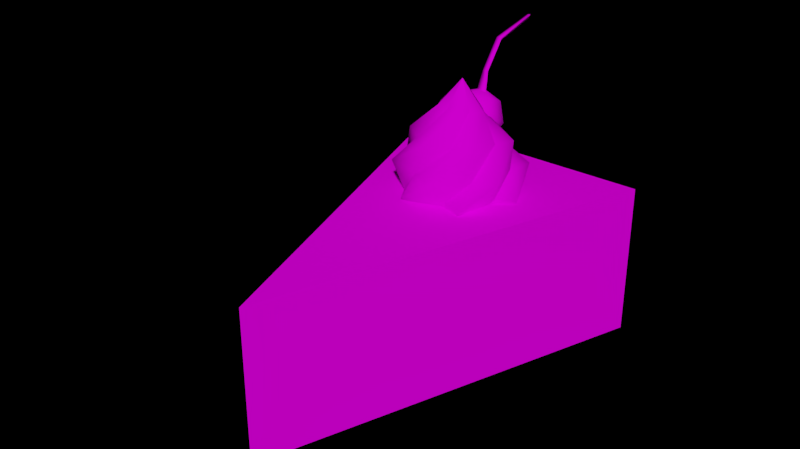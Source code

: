 # Source: BLD_Cake.blend  (saved by Blender 4.2.66; exported with 4.5.12 LTS)
import bpy
from mathutils import Matrix  # noqa: F401  (used for matrix-valued properties, if any)

bpy.ops.wm.read_factory_settings(use_empty=True)
scene = bpy.context.scene
scene.name = 'Scene'

# ---- images (referenced by path relative to the original .blend; pixels are not part of the script)
import os
ASSET_DIR = os.environ.get("B2B_ASSET_DIR", "")  # directory of the original .blend (textures are referenced by path, not embedded)
HERE = os.path.dirname(os.path.abspath(__file__))  # packed textures are extracted next to this script under _unpacked/

def load_image(name, relpath, width, height, colorspace="sRGB"):
    """Load a texture the original file referenced (path relative to the .blend, or extracted next to this script)."""
    p = next((c for c in (os.path.join(HERE, relpath), os.path.join(ASSET_DIR, relpath)) if relpath and os.path.exists(c)), "")
    if p:
        img = bpy.data.images.load(p, check_existing=True)
        img.name = name
    else:  # same state as the original file: an image datablock whose file is absent (Cycles renders it pink)
        img = bpy.data.images.new(name, width, height)
        img.source = "FILE"
        img.filepath = "//" + (relpath or name)
    img.colorspace_settings.name = colorspace
    return img
img_gradients_kitchen_psd = load_image('Gradients_Kitchen.psd', 'Gradients_Kitchen.psd', 1024, 1024, 'sRGB')

# ---- materials (node trees are filled in below, after node groups)
mat_cake = bpy.data.materials.new('Cake')

# ---- material node trees
mat_cake.use_nodes = True; mat_cake.node_tree.nodes.clear()
_N = mat_cake.node_tree.nodes; _L = mat_cake.node_tree.links
n0 = _N.new('ShaderNodeOutputMaterial'); n0.name = 'Material Output'; n0.location = (440, 300)
n1 = _N.new('ShaderNodeBsdfDiffuse'); n1.name = 'Diffuse BSDF'; n1.location = (213, 294)
n2 = _N.new('ShaderNodeTexImage'); n2.name = 'Image Texture.002'; n2.location = (-197, 335)
n2.image = img_gradients_kitchen_psd
n2.interpolation = 'Closest'
_L.new(n1.outputs[0], n0.inputs[0])
_L.new(n2.outputs[0], n1.inputs[0])
n0.is_active_output = True

# ---- world
world_basic_world_skybox = bpy.data.worlds.new('Basic World Skybox'); scene.world = world_basic_world_skybox
world_basic_world_skybox.use_nodes = True; world_basic_world_skybox.node_tree.nodes.clear()
_N = world_basic_world_skybox.node_tree.nodes; _L = world_basic_world_skybox.node_tree.links
n0 = _N.new('ShaderNodeOutputWorld'); n0.name = 'World Output'; n0.location = (535, 300)
n1 = _N.new('ShaderNodeTexEnvironment'); n1.name = 'Environment Texture'; n1.location = (-446, 334)
n2 = _N.new('ShaderNodeGroup'); n2.name = 'Skybox'; n2.location = (160, 359)
n2.label = 'Basic Skybox Node'
n2.width = 176
n2.node_tree = None
n3 = _N.new('ShaderNodeGroup'); n3.name = 'Group'; n3.location = (-45, 284)
n3.node_tree = None
n0.is_active_output = True
world_basic_world_skybox.color = (0.05088, 0.05088, 0.05088)
world_basic_world_skybox.use_sun_shadow = False
world_basic_world_skybox.sun_shadow_jitter_overblur = 0.0

# ---- meshes
me_cake = bpy.data.meshes.new('Cake')
me_cake.from_pydata([(0.0, -0.06308, 0.0), (-0.04223, 0.06308, 0.0), (0.04223, 0.06308, 0.0), (-0.04223, 0.06308, 0.05019), (0.0, -0.06308, 0.05019), (0.04223, 0.06308, 0.05019), (0.008632, 0.04289, 0.04831), (-0.007553, 0.04342, 0.04831), (-0.0161, 0.02966, 0.04831), (-0.008469, 0.01538, 0.04831), (0.007716, 0.01485, 0.04831), (0.01627, 0.02861, 0.04831), (0.008569, 0.04747, 0.05074), (-0.01155, 0.04565, 0.05074), (-0.02004, 0.02732, 0.05074), (-0.008405, 0.0108, 0.05074), (0.01171, 0.01262, 0.05074), (0.0202, 0.03095, 0.05074), (-0.003093, 0.04294, 0.04831), (-0.01346, 0.03329, 0.04831), (-0.01029, 0.01948, 0.04831), (0.003227, 0.01647, 0.04831), (0.01262, 0.02553, 0.04831), (0.01045, 0.03879, 0.04831), (-0.00544, 0.04555, 0.05113), (-0.0169, 0.03256, 0.05113), (-0.01137, 0.01614, 0.05113), (0.005377, 0.01487, 0.05178), (0.01508, 0.02659, 0.05178), (0.01154, 0.04213, 0.05113), (-0.001809, 0.04909, 0.05783), (-0.01931, 0.03735, 0.0594), (-0.01673, 0.01645, 0.0594), (0.002658, 0.008235, 0.0594), (0.01947, 0.02092, 0.0594), (0.01695, 0.04174, 0.05928), (-0.013, 0.04121, 0.0598), (-0.01693, 0.02385, 0.05981), (-0.003841, 0.01176, 0.05981), (0.01197, 0.01879, 0.05899), (0.01499, 0.03426, 0.05899), (0.005123, 0.04496, 0.05724), (-0.01237, 0.03939, 0.06842), (-0.01523, 0.02346, 0.06868), (-0.002655, 0.01304, 0.06868), (0.01265, 0.01872, 0.06868), (0.0155, 0.03465, 0.06842), (0.0049, 0.04235, 0.0639), (-0.01351, 0.03039, 0.06884), (-0.007818, 0.01799, 0.06886), (0.005783, 0.01672, 0.06886), (0.01367, 0.02779, 0.06884), (0.009447, 0.03828, 0.0656), (-0.004528, 0.04004, 0.06635), (-0.006768, 0.02757, 0.07796), (-0.003156, 0.02174, 0.07918), (0.004621, 0.02202, 0.07914), (0.008812, 0.0281, 0.07782), (0.005579, 0.0334, 0.07573), (-0.002232, 0.03317, 0.07584), (-0.004841, 0.02507, 0.07806), (0.0003053, 0.022, 0.07871), (0.006257, 0.02465, 0.07816), (0.007228, 0.0303, 0.07639), (0.002148, 0.03276, 0.07509), (-0.00379, 0.03043, 0.07629), (0.0009137, 0.02798, 0.08658), (0.0004697, 0.04385, 0.07555), (0.0004697, 0.04386, 0.0689), (0.0004697, 0.03917, 0.06419), (0.005789, 0.04101, 0.07672), (0.007993, 0.03985, 0.07055), (0.005789, 0.03633, 0.06536), (0.005789, 0.03533, 0.07906), (0.007993, 0.03182, 0.07387), (0.005789, 0.03065, 0.0677), (0.0004697, 0.03249, 0.08023), (0.0004697, 0.0278, 0.07552), (0.0004697, 0.02781, 0.06887), (0.0004697, 0.03252, 0.06418), (0.0004697, 0.03914, 0.08024), (-0.00485, 0.03533, 0.07906), (-0.007053, 0.03182, 0.07387), (-0.00485, 0.03065, 0.0677), (-0.00485, 0.04101, 0.07672), (-0.007053, 0.03985, 0.07055), (-0.00485, 0.03633, 0.06536), (0.0008995, 0.04022, 0.07857), (-0.0007884, 0.03758, 0.07937), (0.002448, 0.03751, 0.07944), (-0.0002351, 0.03981, 0.08562), (0.0007127, 0.04106, 0.08499), (0.001591, 0.03976, 0.08567), (-0.0008202, 0.04717, 0.09398), (0.0001894, 0.04791, 0.09288), (0.001079, 0.04718, 0.09413), (-0.000345, 0.06389, 0.09722), (-0.001123, 0.06314, 0.09743), (-0.0002513, 0.06331, 0.09619), (0.0003926, 0.06321, 0.09757), (0.04223, 0.06308, 0.01255), (0.04223, 0.06308, 0.02509), (0.04223, 0.06308, 0.03764), (0.0, -0.06308, 0.03764), (0.0, -0.06308, 0.02509), (0.0, -0.06308, 0.01255), (-0.04223, 0.06308, 0.01255), (-0.04223, 0.06308, 0.02509), (-0.04223, 0.06308, 0.03764)], [], [(0, 1, 2), (4, 5, 3), (103, 102, 5, 4), (102, 108, 3, 5), (108, 103, 4, 3), (6, 29, 23), (10, 27, 21), (8, 25, 19), (11, 28, 22), (9, 26, 20), (7, 24, 18), (21, 20, 19), (18, 12, 6), (20, 14, 8), (22, 16, 10), (19, 13, 7), (21, 15, 9), (23, 17, 11), (12, 41, 29), (15, 38, 26), (27, 33, 15), (24, 30, 12), (16, 39, 27), (28, 34, 16), (13, 36, 24), (25, 31, 13), (17, 40, 28), (29, 35, 17), (26, 32, 14), (14, 37, 25), (39, 45, 33), (35, 52, 40), (36, 42, 30), (32, 49, 37), (40, 46, 34), (30, 53, 41), (37, 43, 31), (33, 50, 38), (41, 47, 35), (38, 44, 32), (34, 51, 39), (31, 48, 36), (43, 60, 48), (51, 57, 45), (47, 64, 52), (48, 54, 42), (44, 61, 49), (52, 58, 46), (42, 65, 53), (49, 55, 43), (45, 62, 50), (53, 59, 47), (50, 56, 44), (46, 63, 51), (60, 55, 66), (57, 63, 66), (64, 59, 66), (54, 60, 66), (61, 56, 66), (58, 64, 66), (65, 54, 66), (55, 61, 66), (62, 57, 66), (59, 65, 66), (56, 62, 66), (63, 58, 66), (52, 64, 58), (51, 63, 57), (6, 12, 29), (10, 16, 27), (8, 14, 25), (11, 17, 28), (9, 15, 26), (7, 13, 24), (19, 7, 18), (18, 6, 23), (23, 11, 22), (22, 10, 21), (21, 9, 20), (20, 8, 19), (19, 18, 22), (18, 23, 22), (22, 21, 19), (18, 24, 12), (20, 26, 14), (22, 28, 16), (19, 25, 13), (21, 27, 15), (23, 29, 17), (12, 30, 41), (15, 33, 38), (27, 39, 33), (24, 36, 30), (16, 34, 39), (28, 40, 34), (13, 31, 36), (25, 37, 31), (17, 35, 40), (29, 41, 35), (26, 38, 32), (14, 32, 37), (39, 51, 45), (35, 47, 52), (36, 48, 42), (32, 44, 49), (40, 52, 46), (30, 42, 53), (37, 49, 43), (33, 45, 50), (41, 53, 47), (38, 50, 44), (34, 46, 51), (31, 43, 48), (43, 55, 60), (47, 59, 64), (48, 60, 54), (44, 56, 61), (42, 54, 65), (49, 61, 55), (45, 57, 62), (53, 65, 59), (50, 62, 56), (46, 58, 63), (79, 69, 72), (68, 67, 70, 71), (69, 68, 71, 72), (67, 80, 70), (71, 70, 73, 74), (72, 71, 74, 75), (70, 80, 73), (79, 72, 75), (79, 75, 78), (74, 73, 76, 77), (75, 74, 77, 78), (73, 80, 76), (79, 78, 83), (77, 76, 81, 82), (78, 77, 82, 83), (76, 80, 81), (79, 83, 86), (82, 81, 84, 85), (83, 82, 85, 86), (81, 80, 84), (79, 86, 69), (85, 84, 67, 68), (86, 85, 68, 69), (84, 80, 67), (87, 91, 92, 89), (89, 92, 90, 88), (88, 90, 91, 87), (91, 94, 95, 92), (92, 95, 93, 90), (90, 93, 94, 91), (94, 98, 99, 95), (95, 99, 97, 93), (93, 97, 98, 94), (96, 98, 97), (96, 97, 99), (96, 99, 98), (1, 0, 105, 106), (106, 105, 104, 107), (107, 104, 103, 108), (2, 1, 106, 100), (100, 106, 107, 101), (101, 107, 108, 102), (0, 2, 100, 105), (105, 100, 101, 104), (104, 101, 102, 103)])
me_cake.polygons.foreach_set('use_smooth', [True] * 168)
_k = set([(0, 1), (0, 2), (0, 105), (1, 2), (1, 106), (2, 100), (3, 4), (3, 5), (3, 108), (4, 5), (4, 103), (5, 102), (18, 24), (19, 25), (20, 26), (21, 27), (22, 28), (23, 29), (24, 36), (25, 37), (26, 38), (27, 39), (28, 40), (29, 41), (36, 48), (37, 49), (38, 50), (39, 51), (40, 52), (41, 53), (48, 60), (49, 61), (50, 62), (51, 63), (52, 64), (53, 65), (60, 66), (61, 66), (62, 66), (63, 66), (64, 66), (65, 66), (100, 101), (100, 105), (100, 106), (101, 102), (101, 104), (101, 107), (102, 103), (102, 108), (103, 104), (103, 108), (104, 105), (104, 107), (105, 106), (106, 107), (107, 108)])
me_cake.attributes.new('sharp_edge', 'BOOLEAN', 'EDGE').data.foreach_set('value', [ (min(e.vertices), max(e.vertices)) in _k for e in me_cake.edges])
_uv = me_cake.uv_layers.new(name='UVMap')
_uv.uv.foreach_set('vector', [0.5977, 0.7129, 0.6172, 0.6152, 0.5742, 0.6152, 0.09375, 0.9492, 0.1094, 0.9941, 0.07812, 0.9941, 0.1152, 0.6855, 0.07617, 0.6855, 0.07617, 0.7715, 0.1152, 0.7715, 0.1074, 0.623, 0.08398, 0.623, 0.08398, 0.709, 0.1074, 0.709, 0.07617, 0.7383, 0.1152, 0.7383, 0.1152, 0.8242, 0.07617, 0.8242, 0.09961, 0.7363, 0.1035, 0.7559, 0.1016, 0.7363, 0.09961, 0.7363, 0.09766, 0.7598, 0.0957, 0.7363, 0.07617, 0.7363, 0.07422, 0.7559, 0.07812, 0.7363, 0.1074, 0.7363, 0.1074, 0.7598, 0.1035, 0.7363, 0.08398, 0.7363, 0.08008, 0.7559, 0.08203, 0.7363, 0.08398, 0.7363, 0.08594, 0.7559, 0.08789, 0.7363, 0.0957, 0.7363, 0.08203, 0.7363, 0.07812, 0.7363, 0.08789, 0.7363, 0.09961, 0.752, 0.09961, 0.7363, 0.08203, 0.7363, 0.07227, 0.752, 0.07617, 0.7363, 0.1035, 0.7363, 0.1035, 0.752, 0.09961, 0.7363, 0.07812, 0.7363, 0.08008, 0.752, 0.08398, 0.7363, 0.0957, 0.7363, 0.08398, 0.752, 0.08398, 0.7363, 0.1016, 0.7363, 0.1113, 0.752, 0.1074, 0.7363, 0.09961, 0.752, 0.0957, 0.7949, 0.1035, 0.7559, 0.08398, 0.752, 0.08789, 0.8105, 0.08008, 0.7559, 0.09766, 0.7598, 0.09375, 0.8086, 0.08398, 0.752, 0.08594, 0.7559, 0.08984, 0.7988, 0.09961, 0.752, 0.1035, 0.752, 0.1035, 0.8066, 0.09766, 0.7598, 0.1074, 0.7598, 0.1113, 0.8086, 0.1035, 0.752, 0.08008, 0.752, 0.08008, 0.8105, 0.08594, 0.7559, 0.07422, 0.7559, 0.07227, 0.8086, 0.08008, 0.752, 0.1113, 0.752, 0.1074, 0.8066, 0.1074, 0.7598, 0.1035, 0.7559, 0.1094, 0.8086, 0.1113, 0.752, 0.08008, 0.7559, 0.07617, 0.8086, 0.07227, 0.752, 0.07227, 0.752, 0.07422, 0.8105, 0.07422, 0.7559, 0.1035, 0.8066, 0.1035, 0.8691, 0.09375, 0.8086, 0.1094, 0.8086, 0.1016, 0.8477, 0.1074, 0.8066, 0.08008, 0.8105, 0.08008, 0.8672, 0.08984, 0.7988, 0.07617, 0.8086, 0.08398, 0.8691, 0.07422, 0.8105, 0.1074, 0.8066, 0.1074, 0.8672, 0.1113, 0.8086, 0.08984, 0.7988, 0.08789, 0.8535, 0.0957, 0.7949, 0.07422, 0.8105, 0.07617, 0.8691, 0.07227, 0.8086, 0.09375, 0.8086, 0.09766, 0.8691, 0.08789, 0.8105, 0.0957, 0.7949, 0.0957, 0.8379, 0.1094, 0.8086, 0.08789, 0.8105, 0.08984, 0.8691, 0.07617, 0.8086, 0.1113, 0.8086, 0.1055, 0.8691, 0.1035, 0.8066, 0.07227, 0.8086, 0.07812, 0.8691, 0.08008, 0.8105, 0.07617, 0.8691, 0.08789, 0.9277, 0.07812, 0.8691, 0.1055, 0.8691, 0.1016, 0.9277, 0.1035, 0.8691, 0.0957, 0.8379, 0.09375, 0.9102, 0.1016, 0.8477, 0.07812, 0.8691, 0.08398, 0.9277, 0.08008, 0.8672, 0.08984, 0.8691, 0.0918, 0.9336, 0.08398, 0.8691, 0.1016, 0.8477, 0.09766, 0.9141, 0.1074, 0.8672, 0.08008, 0.8672, 0.08789, 0.918, 0.08789, 0.8535, 0.08398, 0.8691, 0.08789, 0.9355, 0.07617, 0.8691, 0.1035, 0.8691, 0.09766, 0.9297, 0.09766, 0.8691, 0.08789, 0.8535, 0.08984, 0.9141, 0.0957, 0.8379, 0.09766, 0.8691, 0.0957, 0.9355, 0.08984, 0.8691, 0.1074, 0.8672, 0.09961, 0.918, 0.1055, 0.8691, 0.08789, 0.9277, 0.08789, 0.9355, 0.09375, 0.9824, 0.1016, 0.9277, 0.09961, 0.918, 0.09375, 0.9824, 0.09375, 0.9102, 0.08984, 0.9141, 0.09375, 0.9824, 0.08398, 0.9277, 0.08789, 0.9277, 0.09375, 0.9824, 0.0918, 0.9336, 0.0957, 0.9355, 0.09375, 0.9824, 0.09766, 0.9141, 0.09375, 0.9102, 0.09375, 0.9824, 0.08789, 0.918, 0.08398, 0.9277, 0.09375, 0.9824, 0.08789, 0.9355, 0.0918, 0.9336, 0.09375, 0.9824, 0.09766, 0.9297, 0.1016, 0.9277, 0.09375, 0.9824, 0.08984, 0.9141, 0.08789, 0.918, 0.09375, 0.9824, 0.0957, 0.9355, 0.09766, 0.9297, 0.09375, 0.9824, 0.09961, 0.918, 0.09766, 0.9141, 0.09375, 0.9824, 0.1016, 0.8477, 0.09375, 0.9102, 0.09766, 0.9141, 0.1055, 0.8691, 0.09961, 0.918, 0.1016, 0.9277, 0.09961, 0.7363, 0.09961, 0.752, 0.1035, 0.7559, 0.09961, 0.7363, 0.1035, 0.752, 0.09766, 0.7598, 0.07617, 0.7363, 0.07227, 0.752, 0.07422, 0.7559, 0.1074, 0.7363, 0.1113, 0.752, 0.1074, 0.7598, 0.08398, 0.7363, 0.08398, 0.752, 0.08008, 0.7559, 0.08398, 0.7363, 0.08008, 0.752, 0.08594, 0.7559, 0.07812, 0.7363, 0.08398, 0.7363, 0.08789, 0.7363, 0.08789, 0.7363, 0.09961, 0.7363, 0.1016, 0.7363, 0.1016, 0.7363, 0.1074, 0.7363, 0.1035, 0.7363, 0.1035, 0.7363, 0.09961, 0.7363, 0.0957, 0.7363, 0.0957, 0.7363, 0.08398, 0.7363, 0.08203, 0.7363, 0.08203, 0.7363, 0.07617, 0.7363, 0.07812, 0.7363, 0.07812, 0.7363, 0.08789, 0.7363, 0.1035, 0.7363, 0.08789, 0.7363, 0.1016, 0.7363, 0.1035, 0.7363, 0.1035, 0.7363, 0.0957, 0.7363, 0.07812, 0.7363, 0.08789, 0.7363, 0.08594, 0.7559, 0.09961, 0.752, 0.08203, 0.7363, 0.08008, 0.7559, 0.07227, 0.752, 0.1035, 0.7363, 0.1074, 0.7598, 0.1035, 0.752, 0.07812, 0.7363, 0.07422, 0.7559, 0.08008, 0.752, 0.0957, 0.7363, 0.09766, 0.7598, 0.08398, 0.752, 0.1016, 0.7363, 0.1035, 0.7559, 0.1113, 0.752, 0.09961, 0.752, 0.08984, 0.7988, 0.0957, 0.7949, 0.08398, 0.752, 0.09375, 0.8086, 0.08789, 0.8105, 0.09766, 0.7598, 0.1035, 0.8066, 0.09375, 0.8086, 0.08594, 0.7559, 0.08008, 0.8105, 0.08984, 0.7988, 0.1035, 0.752, 0.1113, 0.8086, 0.1035, 0.8066, 0.1074, 0.7598, 0.1074, 0.8066, 0.1113, 0.8086, 0.08008, 0.752, 0.07227, 0.8086, 0.08008, 0.8105, 0.07422, 0.7559, 0.07422, 0.8105, 0.07227, 0.8086, 0.1113, 0.752, 0.1094, 0.8086, 0.1074, 0.8066, 0.1035, 0.7559, 0.0957, 0.7949, 0.1094, 0.8086, 0.08008, 0.7559, 0.08789, 0.8105, 0.07617, 0.8086, 0.07227, 0.752, 0.07617, 0.8086, 0.07422, 0.8105, 0.1035, 0.8066, 0.1055, 0.8691, 0.1035, 0.8691, 0.1094, 0.8086, 0.0957, 0.8379, 0.1016, 0.8477, 0.08008, 0.8105, 0.07812, 0.8691, 0.08008, 0.8672, 0.07617, 0.8086, 0.08984, 0.8691, 0.08398, 0.8691, 0.1074, 0.8066, 0.1016, 0.8477, 0.1074, 0.8672, 0.08984, 0.7988, 0.08008, 0.8672, 0.08789, 0.8535, 0.07422, 0.8105, 0.08398, 0.8691, 0.07617, 0.8691, 0.09375, 0.8086, 0.1035, 0.8691, 0.09766, 0.8691, 0.0957, 0.7949, 0.08789, 0.8535, 0.0957, 0.8379, 0.08789, 0.8105, 0.09766, 0.8691, 0.08984, 0.8691, 0.1113, 0.8086, 0.1074, 0.8672, 0.1055, 0.8691, 0.07227, 0.8086, 0.07617, 0.8691, 0.07812, 0.8691, 0.07617, 0.8691, 0.08789, 0.9355, 0.08789, 0.9277, 0.0957, 0.8379, 0.08984, 0.9141, 0.09375, 0.9102, 0.07812, 0.8691, 0.08789, 0.9277, 0.08398, 0.9277, 0.08984, 0.8691, 0.0957, 0.9355, 0.0918, 0.9336, 0.08008, 0.8672, 0.08398, 0.9277, 0.08789, 0.918, 0.08398, 0.8691, 0.0918, 0.9336, 0.08789, 0.9355, 0.1035, 0.8691, 0.1016, 0.9277, 0.09766, 0.9297, 0.08789, 0.8535, 0.08789, 0.918, 0.08984, 0.9141, 0.09766, 0.8691, 0.09766, 0.9297, 0.0957, 0.9355, 0.1074, 0.8672, 0.09766, 0.9141, 0.09961, 0.918, 0.5371, 0.5215, 0.5391, 0.6113, 0.5332, 0.6113, 0.5391, 0.6953, 0.5391, 0.7793, 0.5332, 0.7793, 0.5332, 0.6953, 0.5391, 0.6113, 0.5391, 0.6953, 0.5332, 0.6953, 0.5332, 0.6113, 0.5391, 0.7793, 0.5371, 0.8691, 0.5332, 0.7793, 0.5332, 0.6953, 0.5332, 0.7793, 0.5273, 0.7793, 0.5273, 0.6953, 0.5332, 0.6113, 0.5332, 0.6953, 0.5273, 0.6953, 0.5273, 0.6113, 0.5332, 0.7793, 0.5293, 0.8691, 0.5273, 0.7793, 0.5293, 0.5215, 0.5332, 0.6113, 0.5273, 0.6113, 0.5234, 0.5215, 0.5273, 0.6113, 0.5215, 0.6113, 0.5273, 0.6953, 0.5273, 0.7793, 0.5215, 0.7793, 0.5215, 0.6953, 0.5273, 0.6113, 0.5273, 0.6953, 0.5215, 0.6953, 0.5215, 0.6113, 0.5273, 0.7793, 0.5234, 0.8691, 0.5215, 0.7793, 0.5176, 0.5215, 0.5215, 0.6113, 0.5137, 0.6113, 0.5215, 0.6953, 0.5215, 0.7793, 0.5137, 0.7793, 0.5137, 0.6953, 0.5215, 0.6113, 0.5215, 0.6953, 0.5137, 0.6953, 0.5137, 0.6113, 0.5215, 0.7793, 0.5176, 0.8691, 0.5137, 0.7793, 0.5488, 0.5215, 0.5527, 0.6113, 0.5449, 0.6113, 0.5527, 0.6953, 0.5527, 0.7793, 0.5449, 0.7793, 0.5449, 0.6953, 0.5527, 0.6113, 0.5527, 0.6953, 0.5449, 0.6953, 0.5449, 0.6113, 0.5527, 0.7793, 0.5488, 0.8691, 0.5449, 0.7793, 0.543, 0.5215, 0.5449, 0.6113, 0.5391, 0.6113, 0.5449, 0.6953, 0.5449, 0.7793, 0.5391, 0.7793, 0.5391, 0.6953, 0.5449, 0.6113, 0.5449, 0.6953, 0.5391, 0.6953, 0.5391, 0.6113, 0.5449, 0.7793, 0.543, 0.8691, 0.5391, 0.7793, 0.5234, 0.5293, 0.5234, 0.5293, 0.5234, 0.5293, 0.5234, 0.5293, 0.5234, 0.5293, 0.5234, 0.5293, 0.5234, 0.5293, 0.5234, 0.5293, 0.5234, 0.5293, 0.5234, 0.5293, 0.5234, 0.5293, 0.5234, 0.5293, 0.5234, 0.5293, 0.5234, 0.5293, 0.5234, 0.5293, 0.5234, 0.5293, 0.5234, 0.5293, 0.5234, 0.5293, 0.5234, 0.5293, 0.5234, 0.5293, 0.5234, 0.5293, 0.5234, 0.5293, 0.5234, 0.5293, 0.5234, 0.5293, 0.5234, 0.5293, 0.5234, 0.5293, 0.5234, 0.5293, 0.5234, 0.5293, 0.5234, 0.5293, 0.5234, 0.5293, 0.5234, 0.5293, 0.5234, 0.5293, 0.5234, 0.5293, 0.5234, 0.5293, 0.5234, 0.5293, 0.5234, 0.5293, 0.5234, 0.5293, 0.5234, 0.5293, 0.5234, 0.5293, 0.5234, 0.5293, 0.5234, 0.5293, 0.5234, 0.5293, 0.5234, 0.5293, 0.5234, 0.5293, 0.5234, 0.5293, 0.6172, 0.9316, 0.5703, 0.9316, 0.5703, 0.7715, 0.6172, 0.7715, 0.07617, 0.7383, 0.1152, 0.7383, 0.1152, 0.8242, 0.07617, 0.8242, 0.6113, 0.957, 0.5723, 0.957, 0.5723, 0.8281, 0.6113, 0.8281, 0.5781, 0.8164, 0.6074, 0.8164, 0.6074, 0.6562, 0.5781, 0.6562, 0.1074, 0.623, 0.08398, 0.623, 0.08398, 0.709, 0.1074, 0.709, 0.5781, 0.7832, 0.6035, 0.7832, 0.6035, 0.6543, 0.5781, 0.6543, 0.5703, 0.8789, 0.6172, 0.8789, 0.6172, 0.7188, 0.5703, 0.7188, 0.1152, 0.6855, 0.07617, 0.6855, 0.07617, 0.7715, 0.1152, 0.7715, 0.5723, 0.8789, 0.6113, 0.8789, 0.6113, 0.748, 0.5723, 0.748])
_ca = me_cake.color_attributes.new('Col', 'BYTE_COLOR', 'CORNER')
_ca.data.foreach_set('color', [1.0, 1.0, 1.0, 1.0, 1.0, 1.0, 1.0, 1.0, 1.0, 1.0, 1.0, 1.0, 1.0, 1.0, 1.0, 1.0, 1.0, 1.0, 1.0, 1.0, 1.0, 1.0, 1.0, 1.0, 1.0, 1.0, 1.0, 1.0, 1.0, 1.0, 1.0, 1.0, 1.0, 1.0, 1.0, 1.0, 1.0, 1.0, 1.0, 1.0, 1.0, 1.0, 1.0, 1.0, 1.0, 1.0, 1.0, 1.0, 1.0, 1.0, 1.0, 1.0, 1.0, 1.0, 1.0, 1.0, 1.0, 1.0, 1.0, 1.0, 1.0, 1.0, 1.0, 1.0, 1.0, 1.0, 1.0, 1.0, 1.0, 1.0, 1.0, 1.0, 1.0, 1.0, 1.0, 1.0, 0.7084, 0.7084, 0.7084, 1.0, 0.7084, 0.7084, 0.7084, 1.0, 1.0, 1.0, 1.0, 1.0, 0.7084, 0.7084, 0.7084, 1.0, 0.7084, 0.7084, 0.7084, 1.0, 1.0, 1.0, 1.0, 1.0, 0.7084, 0.7084, 0.7084, 1.0, 0.7084, 0.7084, 0.7084, 1.0, 1.0, 1.0, 1.0, 1.0, 0.7084, 0.7084, 0.7084, 1.0, 0.7084, 0.7084, 0.7084, 1.0, 1.0, 1.0, 1.0, 1.0, 0.7084, 0.7084, 0.7084, 1.0, 0.7084, 0.7084, 0.7084, 1.0, 1.0, 1.0, 1.0, 1.0, 0.7084, 0.7084, 0.7084, 1.0, 0.7084, 0.7084, 0.7084, 1.0, 0.7084, 0.7084, 0.7084, 1.0, 0.7084, 0.7084, 0.7084, 1.0, 0.7084, 0.7084, 0.7084, 1.0, 0.7084, 0.7084, 0.7084, 1.0, 1.0, 1.0, 1.0, 1.0, 1.0, 1.0, 1.0, 1.0, 0.7084, 0.7084, 0.7084, 1.0, 1.0, 1.0, 1.0, 1.0, 1.0, 1.0, 1.0, 1.0, 0.7084, 0.7084, 0.7084, 1.0, 1.0, 1.0, 1.0, 1.0, 1.0, 1.0, 1.0, 1.0, 0.7084, 0.7084, 0.7084, 1.0, 1.0, 1.0, 1.0, 1.0, 1.0, 1.0, 1.0, 1.0, 0.7084, 0.7084, 0.7084, 1.0, 1.0, 1.0, 1.0, 1.0, 1.0, 1.0, 1.0, 1.0, 0.7084, 0.7084, 0.7084, 1.0, 1.0, 1.0, 1.0, 1.0, 1.0, 1.0, 1.0, 1.0, 1.0, 1.0, 1.0, 1.0, 0.7084, 0.7084, 0.7084, 1.0, 0.7084, 0.7084, 0.7084, 1.0, 1.0, 1.0, 1.0, 1.0, 0.7084, 0.7084, 0.7084, 1.0, 0.7084, 0.7084, 0.7084, 1.0, 0.7084, 0.7084, 0.7084, 1.0, 1.0, 1.0, 1.0, 1.0, 1.0, 1.0, 1.0, 1.0, 0.7084, 0.7084, 0.7084, 1.0, 1.0, 1.0, 1.0, 1.0, 1.0, 1.0, 1.0, 1.0, 1.0, 1.0, 1.0, 1.0, 0.7084, 0.7084, 0.7084, 1.0, 0.7084, 0.7084, 0.7084, 1.0, 0.7084, 0.7084, 0.7084, 1.0, 1.0, 1.0, 1.0, 1.0, 1.0, 1.0, 1.0, 1.0, 1.0, 1.0, 1.0, 1.0, 0.7084, 0.7084, 0.7084, 1.0, 0.7084, 0.7084, 0.7084, 1.0, 0.7084, 0.7084, 0.7084, 1.0, 1.0, 1.0, 1.0, 1.0, 1.0, 1.0, 1.0, 1.0, 1.0, 1.0, 1.0, 1.0, 0.7084, 0.7084, 0.7084, 1.0, 0.7084, 0.7084, 0.7084, 1.0, 0.7084, 0.7084, 0.7084, 1.0, 1.0, 1.0, 1.0, 1.0, 1.0, 1.0, 1.0, 1.0, 0.7084, 0.7084, 0.7084, 1.0, 1.0, 1.0, 1.0, 1.0, 1.0, 1.0, 1.0, 1.0, 1.0, 1.0, 1.0, 1.0, 0.7084, 0.7084, 0.7084, 1.0, 0.7084, 0.7084, 0.7084, 1.0, 0.7084, 0.7084, 0.7084, 1.0, 1.0, 1.0, 1.0, 1.0, 1.0, 1.0, 1.0, 1.0, 1.0, 1.0, 1.0, 1.0, 0.7084, 0.7084, 0.7084, 1.0, 0.7084, 0.7084, 0.7084, 1.0, 0.7084, 0.7084, 0.7084, 1.0, 1.0, 1.0, 1.0, 1.0, 1.0, 1.0, 1.0, 1.0, 1.0, 1.0, 1.0, 1.0, 0.7084, 0.7084, 0.7084, 1.0, 0.7084, 0.7084, 0.7084, 1.0, 0.7084, 0.7084, 0.7084, 1.0, 1.0, 1.0, 1.0, 1.0, 1.0, 1.0, 1.0, 1.0, 1.0, 1.0, 1.0, 1.0, 0.7084, 0.7084, 0.7084, 1.0, 0.7084, 0.7084, 0.7084, 1.0, 0.7084, 0.7084, 0.7084, 1.0, 1.0, 1.0, 1.0, 1.0, 1.0, 1.0, 1.0, 1.0, 1.0, 1.0, 1.0, 1.0, 0.7084, 0.7084, 0.7084, 1.0, 0.7084, 0.7084, 0.7084, 1.0, 0.7084, 0.7084, 0.7084, 1.0, 1.0, 1.0, 1.0, 1.0, 1.0, 1.0, 1.0, 1.0, 0.7084, 0.7084, 0.7084, 1.0, 1.0, 1.0, 1.0, 1.0, 1.0, 1.0, 1.0, 1.0, 1.0, 1.0, 1.0, 1.0, 0.7084, 0.7084, 0.7084, 1.0, 0.7084, 0.7084, 0.7084, 1.0, 1.0, 1.0, 1.0, 1.0, 0.7084, 0.7084, 0.7084, 1.0, 0.7084, 0.7084, 0.7084, 1.0, 1.0, 1.0, 1.0, 1.0, 0.7084, 0.7084, 0.7084, 1.0, 0.7084, 0.7084, 0.7084, 1.0, 0.7084, 0.7084, 0.7084, 1.0, 1.0, 1.0, 1.0, 1.0, 1.0, 1.0, 1.0, 1.0, 1.0, 1.0, 1.0, 1.0, 0.7084, 0.7084, 0.7084, 1.0, 0.7084, 0.7084, 0.7084, 1.0, 0.7084, 0.7084, 0.7084, 1.0, 1.0, 1.0, 1.0, 1.0, 1.0, 1.0, 1.0, 1.0, 1.0, 1.0, 1.0, 1.0, 0.7084, 0.7084, 0.7084, 1.0, 0.7084, 0.7084, 0.7084, 1.0, 0.7084, 0.7084, 0.7084, 1.0, 1.0, 1.0, 1.0, 1.0, 1.0, 1.0, 1.0, 1.0, 1.0, 1.0, 1.0, 1.0, 0.7084, 0.7084, 0.7084, 1.0, 0.7084, 0.7084, 0.7084, 1.0, 0.7084, 0.7084, 0.7084, 1.0, 1.0, 1.0, 1.0, 1.0, 1.0, 1.0, 1.0, 1.0, 1.0, 1.0, 1.0, 1.0, 0.7084, 0.7084, 0.7084, 1.0, 0.7084, 0.7084, 0.7084, 1.0, 0.7084, 0.7084, 0.7084, 1.0, 1.0, 1.0, 1.0, 1.0, 1.0, 1.0, 1.0, 1.0, 0.7084, 0.7084, 0.7084, 1.0, 1.0, 1.0, 1.0, 1.0, 1.0, 1.0, 1.0, 1.0, 1.0, 1.0, 1.0, 1.0, 0.7084, 0.7084, 0.7084, 1.0, 0.7084, 0.7084, 0.7084, 1.0, 0.7084, 0.7084, 0.7084, 1.0, 1.0, 1.0, 1.0, 1.0, 0.7084, 0.7084, 0.7084, 1.0, 1.0, 1.0, 1.0, 1.0, 0.7084, 0.7084, 0.7084, 1.0, 0.7084, 0.7084, 0.7084, 1.0, 0.7084, 0.7084, 0.7084, 1.0, 1.0, 1.0, 1.0, 1.0, 0.7084, 0.7084, 0.7084, 1.0, 1.0, 1.0, 1.0, 1.0, 0.7084, 0.7084, 0.7084, 1.0, 0.7084, 0.7084, 0.7084, 1.0, 0.7084, 0.7084, 0.7084, 1.0, 1.0, 1.0, 1.0, 1.0, 0.7084, 0.7084, 0.7084, 1.0, 1.0, 1.0, 1.0, 1.0, 0.7084, 0.7084, 0.7084, 1.0, 0.7084, 0.7084, 0.7084, 1.0, 0.7084, 0.7084, 0.7084, 1.0, 1.0, 1.0, 1.0, 1.0, 0.7084, 0.7084, 0.7084, 1.0, 1.0, 1.0, 1.0, 1.0, 0.7084, 0.7084, 0.7084, 1.0, 0.7084, 0.7084, 0.7084, 1.0, 0.7084, 0.7084, 0.7084, 1.0, 1.0, 1.0, 1.0, 1.0, 0.7084, 0.7084, 0.7084, 1.0, 1.0, 1.0, 1.0, 1.0, 0.7084, 0.7084, 0.7084, 1.0, 0.7084, 0.7084, 0.7084, 1.0, 1.0, 1.0, 1.0, 1.0, 0.7084, 0.7084, 0.7084, 1.0, 0.7084, 0.7084, 0.7084, 1.0, 0.7084, 0.7084, 0.7084, 1.0, 1.0, 1.0, 1.0, 1.0, 0.7084, 0.7084, 0.7084, 1.0, 0.7084, 0.7084, 0.7084, 1.0, 0.7084, 0.7084, 0.7084, 1.0, 1.0, 1.0, 1.0, 1.0, 0.7084, 0.7084, 0.7084, 1.0, 0.7084, 0.7084, 0.7084, 1.0, 1.0, 1.0, 1.0, 1.0, 1.0, 1.0, 1.0, 1.0, 1.0, 1.0, 1.0, 1.0, 0.7084, 0.7084, 0.7084, 1.0, 1.0, 1.0, 1.0, 1.0, 1.0, 1.0, 1.0, 1.0, 0.7084, 0.7084, 0.7084, 1.0, 1.0, 1.0, 1.0, 1.0, 1.0, 1.0, 1.0, 1.0, 0.7084, 0.7084, 0.7084, 1.0, 1.0, 1.0, 1.0, 1.0, 1.0, 1.0, 1.0, 1.0, 0.7084, 0.7084, 0.7084, 1.0, 1.0, 1.0, 1.0, 1.0, 1.0, 1.0, 1.0, 1.0, 0.7084, 0.7084, 0.7084, 1.0, 1.0, 1.0, 1.0, 1.0, 1.0, 1.0, 1.0, 1.0, 0.7084, 0.7084, 0.7084, 1.0, 0.7084, 0.7084, 0.7084, 1.0, 1.0, 1.0, 1.0, 1.0, 0.7084, 0.7084, 0.7084, 1.0, 0.7084, 0.7084, 0.7084, 1.0, 1.0, 1.0, 1.0, 1.0, 0.7084, 0.7084, 0.7084, 1.0, 0.7084, 0.7084, 0.7084, 1.0, 1.0, 1.0, 1.0, 1.0, 0.7084, 0.7084, 0.7084, 1.0, 0.7084, 0.7084, 0.7084, 1.0, 1.0, 1.0, 1.0, 1.0, 0.7084, 0.7084, 0.7084, 1.0, 0.7084, 0.7084, 0.7084, 1.0, 1.0, 1.0, 1.0, 1.0, 0.7084, 0.7084, 0.7084, 1.0, 0.7084, 0.7084, 0.7084, 1.0, 1.0, 1.0, 1.0, 1.0, 0.7084, 0.7084, 0.7084, 1.0, 0.7084, 0.7084, 0.7084, 1.0, 0.7084, 0.7084, 0.7084, 1.0, 0.7084, 0.7084, 0.7084, 1.0, 0.7084, 0.7084, 0.7084, 1.0, 0.7084, 0.7084, 0.7084, 1.0, 0.7084, 0.7084, 0.7084, 1.0, 0.7084, 0.7084, 0.7084, 1.0, 0.7084, 0.7084, 0.7084, 1.0, 0.7084, 0.7084, 0.7084, 1.0, 0.7084, 0.7084, 0.7084, 1.0, 0.7084, 0.7084, 0.7084, 1.0, 1.0, 1.0, 1.0, 1.0, 0.7084, 0.7084, 0.7084, 1.0, 0.7084, 0.7084, 0.7084, 1.0, 1.0, 1.0, 1.0, 1.0, 0.7084, 0.7084, 0.7084, 1.0, 0.7084, 0.7084, 0.7084, 1.0, 1.0, 1.0, 1.0, 1.0, 0.7084, 0.7084, 0.7084, 1.0, 0.7084, 0.7084, 0.7084, 1.0, 1.0, 1.0, 1.0, 1.0, 0.7084, 0.7084, 0.7084, 1.0, 0.7084, 0.7084, 0.7084, 1.0, 1.0, 1.0, 1.0, 1.0, 0.7084, 0.7084, 0.7084, 1.0, 0.7084, 0.7084, 0.7084, 1.0, 1.0, 1.0, 1.0, 1.0, 1.0, 1.0, 1.0, 1.0, 1.0, 1.0, 1.0, 1.0, 0.7084, 0.7084, 0.7084, 1.0, 1.0, 1.0, 1.0, 1.0, 1.0, 1.0, 1.0, 1.0, 0.7084, 0.7084, 0.7084, 1.0, 0.7084, 0.7084, 0.7084, 1.0, 0.7084, 0.7084, 0.7084, 1.0, 1.0, 1.0, 1.0, 1.0, 0.7084, 0.7084, 0.7084, 1.0, 0.7084, 0.7084, 0.7084, 1.0, 1.0, 1.0, 1.0, 1.0, 1.0, 1.0, 1.0, 1.0, 1.0, 1.0, 1.0, 1.0, 0.7084, 0.7084, 0.7084, 1.0, 0.7084, 0.7084, 0.7084, 1.0, 0.7084, 0.7084, 0.7084, 1.0, 1.0, 1.0, 1.0, 1.0, 1.0, 1.0, 1.0, 1.0, 1.0, 1.0, 1.0, 1.0, 0.7084, 0.7084, 0.7084, 1.0, 0.7084, 0.7084, 0.7084, 1.0, 0.7084, 0.7084, 0.7084, 1.0, 1.0, 1.0, 1.0, 1.0, 1.0, 1.0, 1.0, 1.0, 1.0, 1.0, 1.0, 1.0, 0.7084, 0.7084, 0.7084, 1.0, 0.7084, 0.7084, 0.7084, 1.0, 0.7084, 0.7084, 0.7084, 1.0, 1.0, 1.0, 1.0, 1.0, 0.7084, 0.7084, 0.7084, 1.0, 0.7084, 0.7084, 0.7084, 1.0, 1.0, 1.0, 1.0, 1.0, 1.0, 1.0, 1.0, 1.0, 1.0, 1.0, 1.0, 1.0, 0.7084, 0.7084, 0.7084, 1.0, 0.7084, 0.7084, 0.7084, 1.0, 0.7084, 0.7084, 0.7084, 1.0, 1.0, 1.0, 1.0, 1.0, 1.0, 1.0, 1.0, 1.0, 1.0, 1.0, 1.0, 1.0, 0.7084, 0.7084, 0.7084, 1.0, 0.7084, 0.7084, 0.7084, 1.0, 0.7084, 0.7084, 0.7084, 1.0, 1.0, 1.0, 1.0, 1.0, 1.0, 1.0, 1.0, 1.0, 1.0, 1.0, 1.0, 1.0, 0.7084, 0.7084, 0.7084, 1.0, 0.7084, 0.7084, 0.7084, 1.0, 0.7084, 0.7084, 0.7084, 1.0, 1.0, 1.0, 1.0, 1.0, 1.0, 1.0, 1.0, 1.0, 1.0, 1.0, 1.0, 1.0, 0.7084, 0.7084, 0.7084, 1.0, 0.7084, 0.7084, 0.7084, 1.0, 0.7084, 0.7084, 0.7084, 1.0, 1.0, 1.0, 1.0, 1.0, 1.0, 1.0, 1.0, 1.0, 1.0, 1.0, 1.0, 1.0, 0.7084, 0.7084, 0.7084, 1.0, 0.7084, 0.7084, 0.7084, 1.0, 0.7084, 0.7084, 0.7084, 1.0, 1.0, 1.0, 1.0, 1.0, 0.7084, 0.7084, 0.7084, 1.0, 0.7084, 0.7084, 0.7084, 1.0, 1.0, 1.0, 1.0, 1.0, 1.0, 1.0, 1.0, 1.0, 1.0, 1.0, 1.0, 1.0, 0.7084, 0.7084, 0.7084, 1.0, 1.0, 1.0, 1.0, 1.0, 1.0, 1.0, 1.0, 1.0, 0.7084, 0.7084, 0.7084, 1.0, 1.0, 1.0, 1.0, 1.0, 1.0, 1.0, 1.0, 1.0, 0.7084, 0.7084, 0.7084, 1.0, 1.0, 1.0, 1.0, 1.0, 1.0, 1.0, 1.0, 1.0, 0.7084, 0.7084, 0.7084, 1.0, 0.7084, 0.7084, 0.7084, 1.0, 0.7084, 0.7084, 0.7084, 1.0, 1.0, 1.0, 1.0, 1.0, 1.0, 1.0, 1.0, 1.0, 1.0, 1.0, 1.0, 1.0, 0.7084, 0.7084, 0.7084, 1.0, 1.0, 1.0, 1.0, 1.0, 1.0, 1.0, 1.0, 1.0, 0.7084, 0.7084, 0.7084, 1.0, 0.7084, 0.7084, 0.7084, 1.0, 0.7084, 0.7084, 0.7084, 1.0, 1.0, 1.0, 1.0, 1.0, 1.0, 1.0, 1.0, 1.0, 1.0, 1.0, 1.0, 1.0, 0.7084, 0.7084, 0.7084, 1.0, 0.7084, 0.7084, 0.7084, 1.0, 0.7084, 0.7084, 0.7084, 1.0, 1.0, 1.0, 1.0, 1.0, 0.7084, 0.7084, 0.7084, 1.0, 0.7084, 0.7084, 0.7084, 1.0, 1.0, 1.0, 1.0, 1.0, 1.0, 1.0, 1.0, 1.0, 1.0, 1.0, 1.0, 1.0, 0.7084, 0.7084, 0.7084, 1.0, 1.0, 1.0, 1.0, 1.0, 1.0, 1.0, 1.0, 1.0, 1.0, 1.0, 1.0, 1.0, 1.0, 1.0, 1.0, 1.0, 1.0, 1.0, 1.0, 1.0, 1.0, 1.0, 1.0, 1.0, 1.0, 1.0, 1.0, 1.0, 1.0, 1.0, 1.0, 1.0, 1.0, 1.0, 1.0, 1.0, 1.0, 1.0, 1.0, 1.0, 1.0, 1.0, 1.0, 1.0, 1.0, 1.0, 1.0, 1.0, 1.0, 1.0, 1.0, 1.0, 1.0, 1.0, 1.0, 1.0, 1.0, 1.0, 1.0, 1.0, 1.0, 1.0, 1.0, 1.0, 1.0, 1.0, 1.0, 1.0, 1.0, 1.0, 1.0, 1.0, 1.0, 1.0, 1.0, 1.0, 1.0, 1.0, 1.0, 1.0, 1.0, 1.0, 1.0, 1.0, 1.0, 1.0, 1.0, 1.0, 1.0, 1.0, 1.0, 1.0, 1.0, 1.0, 1.0, 1.0, 1.0, 1.0, 1.0, 1.0, 1.0, 1.0, 1.0, 1.0, 1.0, 1.0, 1.0, 1.0, 1.0, 1.0, 1.0, 1.0, 1.0, 1.0, 1.0, 1.0, 1.0, 1.0, 1.0, 1.0, 1.0, 1.0, 1.0, 1.0, 1.0, 1.0, 1.0, 1.0, 1.0, 1.0, 1.0, 1.0, 1.0, 1.0, 1.0, 1.0, 1.0, 1.0, 1.0, 1.0, 1.0, 1.0, 1.0, 1.0, 1.0, 1.0, 1.0, 1.0, 1.0, 1.0, 1.0, 1.0, 1.0, 1.0, 1.0, 1.0, 1.0, 1.0, 1.0, 1.0, 1.0, 1.0, 1.0, 1.0, 1.0, 1.0, 1.0, 1.0, 1.0, 1.0, 1.0, 1.0, 1.0, 1.0, 1.0, 1.0, 1.0, 1.0, 1.0, 1.0, 1.0, 1.0, 1.0, 1.0, 1.0, 1.0, 1.0, 1.0, 1.0, 1.0, 1.0, 1.0, 1.0, 1.0, 1.0, 1.0, 1.0, 1.0, 1.0, 1.0, 1.0, 1.0, 1.0, 1.0, 1.0, 1.0, 1.0, 1.0, 1.0, 1.0, 1.0, 1.0, 1.0, 1.0, 1.0, 1.0, 1.0, 1.0, 1.0, 1.0, 1.0, 1.0, 1.0, 1.0, 1.0, 1.0, 1.0, 1.0, 1.0, 1.0, 1.0, 1.0, 1.0, 1.0, 1.0, 1.0, 1.0, 1.0, 1.0, 1.0, 1.0, 1.0, 1.0, 1.0, 1.0, 1.0, 1.0, 1.0, 1.0, 1.0, 1.0, 1.0, 1.0, 1.0, 1.0, 1.0, 1.0, 1.0, 1.0, 1.0, 1.0, 1.0, 1.0, 1.0, 1.0, 1.0, 1.0, 1.0, 1.0, 1.0, 1.0, 1.0, 1.0, 1.0, 1.0, 1.0, 1.0, 1.0, 1.0, 1.0, 1.0, 1.0, 1.0, 1.0, 1.0, 1.0, 1.0, 1.0, 1.0, 1.0, 1.0, 1.0, 1.0, 1.0, 1.0, 1.0, 1.0, 1.0, 1.0, 1.0, 1.0, 1.0, 1.0, 1.0, 1.0, 1.0, 1.0, 1.0, 1.0, 1.0, 1.0, 1.0, 1.0, 1.0, 1.0, 1.0, 1.0, 1.0, 1.0, 1.0, 1.0, 1.0, 1.0, 1.0, 1.0, 1.0, 1.0, 1.0, 1.0, 1.0, 1.0, 1.0, 1.0, 1.0, 1.0, 1.0, 1.0, 1.0, 1.0, 1.0, 1.0, 1.0, 1.0, 1.0, 1.0, 1.0, 1.0, 1.0, 1.0, 1.0, 1.0, 1.0, 1.0, 1.0, 1.0, 1.0, 1.0, 1.0, 1.0, 1.0, 1.0, 1.0, 1.0, 1.0, 1.0, 1.0, 1.0, 1.0, 1.0, 1.0, 1.0, 1.0, 1.0, 1.0, 1.0, 1.0, 1.0, 1.0, 1.0, 1.0, 1.0, 1.0, 1.0, 1.0, 1.0, 1.0, 1.0, 1.0, 1.0, 1.0, 1.0, 1.0, 1.0, 1.0, 1.0, 1.0, 1.0, 1.0, 1.0, 1.0, 1.0, 1.0, 1.0, 1.0, 1.0, 1.0, 1.0, 1.0, 1.0, 1.0, 1.0, 1.0, 1.0, 1.0, 1.0, 1.0, 1.0, 1.0, 1.0, 1.0, 1.0, 1.0, 1.0, 1.0, 1.0, 1.0, 1.0, 1.0, 1.0, 1.0, 1.0, 1.0, 1.0, 1.0, 1.0, 1.0, 1.0, 1.0, 1.0, 1.0, 1.0, 1.0, 1.0, 1.0, 1.0, 1.0, 1.0, 1.0, 1.0, 1.0, 1.0, 1.0, 1.0, 1.0, 1.0, 1.0, 1.0, 1.0, 1.0, 1.0, 1.0, 1.0, 1.0, 1.0, 1.0, 1.0, 1.0, 1.0, 1.0, 1.0, 1.0, 1.0, 1.0, 1.0, 1.0, 1.0, 1.0, 1.0, 1.0, 1.0, 1.0, 1.0, 1.0, 1.0, 1.0, 1.0, 1.0, 1.0, 1.0, 1.0, 1.0, 1.0, 1.0, 1.0, 1.0, 1.0, 1.0, 1.0, 1.0, 1.0, 1.0, 1.0, 1.0, 1.0, 1.0, 1.0, 1.0, 1.0, 1.0, 1.0, 1.0, 1.0, 1.0, 1.0, 1.0, 1.0, 1.0, 1.0, 1.0, 1.0, 1.0, 1.0, 1.0, 1.0, 1.0, 1.0, 1.0, 1.0, 1.0, 1.0, 1.0, 1.0, 1.0, 1.0, 1.0, 1.0, 1.0, 1.0, 1.0, 1.0, 1.0, 1.0, 1.0, 1.0, 1.0, 1.0, 1.0, 1.0, 1.0, 1.0, 1.0, 1.0, 1.0, 1.0, 1.0, 1.0, 1.0, 1.0, 1.0, 1.0, 1.0, 1.0, 1.0, 1.0, 1.0, 1.0, 1.0, 1.0, 1.0, 1.0, 1.0, 1.0, 1.0, 1.0, 1.0, 1.0, 1.0, 1.0, 1.0, 1.0, 1.0, 1.0, 1.0, 1.0, 1.0, 1.0, 1.0, 1.0, 1.0, 1.0, 1.0, 1.0, 1.0, 1.0, 1.0, 1.0, 1.0, 1.0, 1.0, 1.0, 1.0, 1.0, 1.0, 1.0, 1.0, 1.0, 1.0, 1.0, 1.0, 1.0, 1.0, 1.0, 1.0, 1.0, 1.0, 1.0, 1.0, 1.0, 1.0, 1.0, 1.0, 1.0, 1.0, 1.0, 1.0, 1.0, 1.0, 1.0, 1.0, 1.0, 1.0, 1.0, 1.0, 1.0, 1.0, 1.0, 1.0, 1.0, 1.0, 1.0, 1.0, 1.0, 1.0, 1.0, 1.0, 1.0, 1.0, 1.0, 1.0, 1.0, 1.0, 1.0, 1.0, 1.0, 1.0, 1.0, 1.0, 1.0, 1.0, 1.0])
me_cake.materials.append(mat_cake)
me_cake.use_remesh_fix_poles = True
me_cake.use_remesh_preserve_attributes = False
me_cake.use_mirror_vertex_groups = False
me_cake.use_paint_bone_selection = False
me_cake.use_paint_mask = True
me_cake.update()

# ---- objects
ob_cake = bpy.data.objects.new('Cake', me_cake)

# ---- transforms, parenting, visibility, modifiers, constraints
ob_cake.location = (0.0, 0.0, 0.0)
ob_cake.lineart.crease_threshold = 0.0

# ---- collection membership
scene.collection.objects.link(ob_cake)

# ---- scene / render settings (as saved in the file)
scene.frame_start = 1; scene.frame_end = 240; scene.frame_set(1)
scene.render.engine = 'CYCLES'
scene.render.image_settings.file_format = 'FFMPEG'
scene.render.image_settings.color_mode = 'RGB'
scene.render.resolution_x = 428
scene.render.resolution_y = 240
scene.render.dither_intensity = 0.0
scene.render.filter_size = 0.0
scene.cycles.use_denoising = False
scene.cycles.samples = 128
scene.cycles.sampling_pattern = 'TABULATED_SOBOL'
scene.cycles.use_adaptive_sampling = False
scene.cycles.use_light_tree = False
scene.cycles.bake_type = 'DIFFUSE'
scene.eevee.use_gtao = True
scene.view_settings.view_transform = 'Filmic'
bpy.context.view_layer.update()

# ---- added for rendering (the .blend has no active camera and no usable light): camera, sun
cam_auto = bpy.data.cameras.new('AutoCamera')
cam_auto.lens = 50.0
cam_auto.sensor_width = 36.0
cam_auto.clip_end = 1000.0
ob_auto_camera = bpy.data.objects.new('AutoCamera', cam_auto)
scene.collection.objects.link(ob_auto_camera)
ob_auto_camera.location = (0.185045, -0.221648, 0.196821)
ob_auto_camera.rotation_euler = (1.09748, -7.21219e-08, 0.694738)
scene.camera = ob_auto_camera
light_auto_sun = bpy.data.lights.new('AutoSun', 'SUN')
light_auto_sun.energy = 3.0
light_auto_sun.angle = 0.0523599
ob_auto_sun = bpy.data.objects.new('AutoSun', light_auto_sun)
scene.collection.objects.link(ob_auto_sun)
ob_auto_sun.rotation_euler = (0.872665, 0.174533, 0.523599)
bpy.context.view_layer.update()
